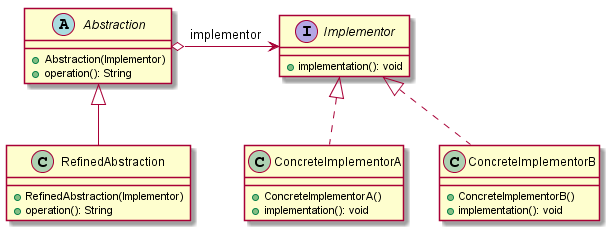

The diagram above was rendered by PlantUML. Its source (embedded in the PNG):
@startuml

abstract class Abstraction{
  +Abstraction(Implementor)
  +operation(): String
}

class RefinedAbstraction{
  +RefinedAbstraction(Implementor)
  +operation(): String
}


interface Implementor{
  +implementation(): void
}

class ConcreteImplementorA{
  +ConcreteImplementorA()
  +implementation(): void
}

class ConcreteImplementorB{
  +ConcreteImplementorB()
  +implementation(): void
}

Abstraction <|-- RefinedAbstraction
Implementor <|.. ConcreteImplementorA
Implementor <|.. ConcreteImplementorB
Abstraction o-> Implementor : implementor

@enduml